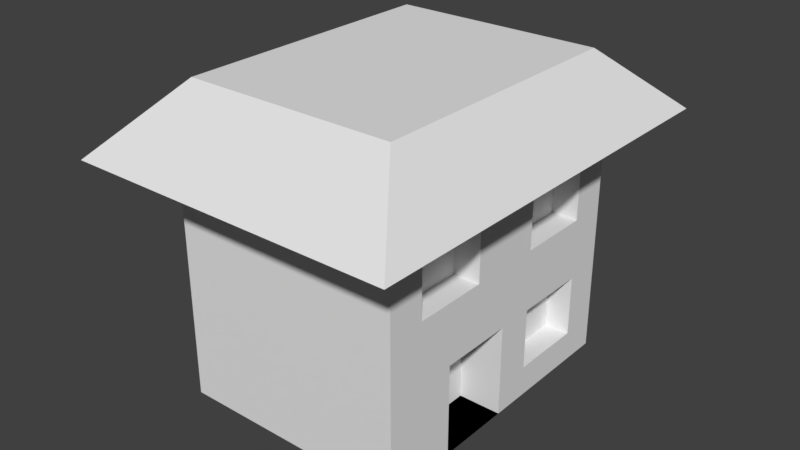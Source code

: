 # Source: house1.blend  (saved by Blender 2.78.0; exported with 4.5.12 LTS)
import bpy
from mathutils import Matrix  # noqa: F401  (used for matrix-valued properties, if any)

bpy.ops.wm.read_factory_settings(use_empty=True)
scene = bpy.context.scene
scene.name = 'Scene'

# ---- collections
col_collection_1 = bpy.data.collections.new('Collection 1'); scene.collection.children.link(col_collection_1)

# ---- materials (node trees are filled in below, after node groups)
mat_material = bpy.data.materials.new('Material')
mat_material.alpha_threshold = 0.0
mat_material.use_transparent_shadow = False
mat_material.roughness = 0.5
mat_material.line_color = (0.0, 0.0, 0.0, 1.0)

# ---- material node trees

# ---- world
world_world = bpy.data.worlds.new('World'); scene.world = world_world
world_world.color = (0.05088, 0.05088, 0.05088)
world_world.use_sun_shadow = False
world_world.sun_shadow_jitter_overblur = 0.0
world_world.cycles.sampling_method = 'MANUAL'

# ---- meshes
me_cube = bpy.data.meshes.new('Cube')
me_cube.from_pydata([(1.715, 2.225, -1.8), (1.715, -2.225, -1.8), (-1.715, -2.225, -1.8), (-1.715, 2.225, -1.8), (1.715, 2.225, 1.8), (1.715, -2.225, 1.8), (-1.715, -2.225, 1.8), (-1.715, 2.225, 1.8), (2.417, 3.136, 1.8), (2.417, -3.136, 1.8), (-2.417, 3.136, 1.8), (-2.417, -3.136, 1.8), (1.562, 2.027, 2.75), (1.562, -2.027, 2.75), (-1.562, 2.027, 2.75), (-1.562, -2.027, 2.75), (1.715, 0.0, -1.8), (3.576e-07, 2.225, -1.8), (1.715, 2.225, 0.0), (-1.192e-07, -2.225, -1.8), (1.715, -2.225, 0.0), (-1.715, 7.153e-07, -1.8), (-1.715, -2.225, 0.0), (-1.715, 2.225, 0.0), (1.715, -1.192e-06, 1.8), (4.768e-07, 2.225, 1.8), (-7.153e-07, -2.225, 1.8), (-1.715, 4.768e-07, 1.8), (4.768e-07, 2.225, 0.0), (-1.715, 4.768e-07, 0.0), (-4.768e-07, -2.225, 0.0), (1.715, -7.153e-07, 0.0), (1.192e-07, 3.576e-07, -1.8), (1.715, -1.112, -1.8), (-0.8575, 2.225, -1.8), (1.715, 2.225, 0.9), (-0.8575, -2.225, -1.8), (1.715, -2.225, 0.9), (-1.715, 1.112, -1.8), (-1.715, -2.225, 0.9), (-1.715, 2.225, 0.9), (1.715, -1.112, 1.8), (-0.8575, 2.225, 1.8), (-0.8575, -2.225, 1.8), (-1.715, 1.112, 1.8), (1.715, 1.112, -1.8), (0.8575, 2.225, -1.8), (1.715, 2.225, -0.9), (0.8575, -2.225, -1.8), (1.715, -2.225, -0.9), (-1.715, -1.112, -1.8), (-1.715, -2.225, -0.9), (-1.715, 2.225, -0.9), (1.715, 1.112, 1.8), (0.8575, 2.225, 1.8), (0.8575, -2.225, 1.8), (-1.715, -1.112, 1.8), (-0.8575, 2.225, 0.0), (0.8575, 2.225, 0.0), (4.768e-07, 2.225, 0.9), (4.172e-07, 2.225, -0.9), (-1.715, 1.112, 0.0), (-1.715, -1.112, 0.0), (-1.715, 5.96e-07, -0.9), (-1.715, 4.768e-07, 0.9), (-0.8575, -2.225, 0.0), (0.8575, -2.225, 0.0), (-2.98e-07, -2.225, -0.9), (-5.96e-07, -2.225, 0.9), (1.715, -1.112, 0.0), (1.715, 1.112, 0.0), (1.715, -3.576e-07, -0.9), (1.715, -9.537e-07, 0.9), (-0.8575, 5.364e-07, -1.8), (0.8575, 1.788e-07, -1.8), (2.384e-07, 1.112, -1.8), (0.0, -1.112, -1.8), (0.8575, -1.112, -1.8), (0.8575, 1.112, -1.8), (-0.8575, 1.112, -1.8), (3.576e-07, 1.915, -0.9), (1.324, 1.668, 0.9), (1.715, -1.112, -0.9), (0.8575, -2.225, 0.9), (0.8575, -2.225, -0.9), (-0.8575, -2.225, -0.9), (-1.715, -1.112, 0.9), (-1.715, -1.112, -0.9), (-1.715, 1.112, -0.9), (0.8575, 2.225, -0.9), (0.8575, 2.225, 0.9), (-0.8575, 2.225, -0.9), (-1.715, 1.112, 0.9), (-0.8575, -2.225, 0.9), (3.278e-07, 1.915, -1.35), (-0.8575, -1.112, -1.8), (1.715, -1.668, -1.8), (-1.286, 2.225, -1.8), (1.715, 2.225, 1.35), (-1.286, -2.225, -1.8), (1.715, -2.225, 1.35), (-1.715, 1.668, -1.8), (-1.715, -2.225, 1.35), (-1.715, 2.225, 1.35), (1.715, -1.668, 1.8), (-1.286, 2.225, 1.8), (-1.286, -2.225, 1.8), (-1.715, 1.668, 1.8), (1.715, 0.5562, -1.8), (0.4287, 2.225, -1.8), (1.715, 2.225, -0.45), (0.4287, -2.225, -1.8), (1.715, -2.225, -0.45), (-1.715, -0.5562, -1.8), (-1.715, -2.225, -0.45), (-1.715, 2.225, -0.45), (1.715, 0.5562, 1.8), (0.4287, 2.225, 1.8), (0.4287, -2.225, 1.8), (-1.715, -0.5562, 1.8), (-1.286, 2.225, 0.0), (0.4287, 2.225, 0.0), (4.768e-07, 2.225, 1.35), (4.47e-07, 2.225, -0.45), (-1.715, 1.668, 0.0), (-1.715, -0.5562, 0.0), (-1.715, 6.557e-07, -1.35), (-1.715, 4.768e-07, 0.45), (-1.286, -2.225, 0.0), (0.4287, -2.225, 0.0), (-2.086e-07, -2.225, -1.35), (-5.364e-07, -2.225, 0.45), (1.715, -1.668, 0.0), (1.715, 0.5562, 0.0), (1.715, -1.788e-07, -1.35), (1.715, -8.345e-07, 0.45), (-1.286, 6.258e-07, -1.8), (0.4287, 2.682e-07, -1.8), (2.98e-07, 1.668, -1.8), (5.96e-08, -0.5562, -1.8), (1.715, -0.5562, -1.8), (-0.4287, 2.225, -1.8), (1.715, 2.225, 0.45), (-0.4287, -2.225, -1.8), (1.715, -2.225, 0.45), (-1.715, 0.5562, -1.8), (-1.715, -2.225, 0.45), (-1.715, 2.225, 0.45), (1.715, -0.5562, 1.8), (-0.4287, 2.225, 1.8), (-0.4287, -2.225, 1.8), (-1.715, 0.5562, 1.8), (1.715, 1.668, -1.8), (1.286, 2.225, -1.8), (1.715, 2.225, -1.35), (1.286, -2.225, -1.8), (1.715, -2.225, -1.35), (-1.715, -1.668, -1.8), (-1.715, -2.225, -1.35), (-1.715, 2.225, -1.35), (1.715, 1.668, 1.8), (1.286, 2.225, 1.8), (1.286, -2.225, 1.8), (-1.715, -1.668, 1.8), (-0.4287, 2.225, 0.0), (1.286, 2.225, 0.0), (4.768e-07, 2.225, 0.45), (3.874e-07, 2.225, -1.35), (-1.715, 0.5562, 0.0), (-1.715, -1.668, 0.0), (-1.715, 5.364e-07, -0.45), (-1.715, 4.768e-07, 1.35), (-0.4287, -2.225, 0.0), (1.286, -2.225, 0.0), (-3.874e-07, -2.225, -0.45), (-6.557e-07, -2.225, 1.35), (1.715, -0.5562, 0.0), (1.715, 1.668, 0.0), (1.715, -5.364e-07, -0.45), (1.715, -1.073e-06, 1.35), (-0.4287, 4.47e-07, -1.8), (1.286, 8.941e-08, -1.8), (1.788e-07, 0.5562, -1.8), (-5.96e-08, -1.668, -1.8), (0.4287, -1.112, -1.8), (1.286, -1.112, -1.8), (0.8575, -0.5562, -1.8), (0.8575, -1.668, -1.8), (0.4287, 1.112, -1.8), (1.286, 1.112, -1.8), (0.8575, 1.668, -1.8), (0.8575, 0.5562, -1.8), (-1.286, 1.112, -1.8), (-0.4287, 1.112, -1.8), (-0.8575, 1.668, -1.8), (-0.8575, 0.5562, -1.8), (1.715, 0.5562, 0.9), (1.715, 1.668, 0.9), (1.715, 1.112, 0.45), (1.715, 1.112, 1.35), (1.715, 0.5562, -0.9), (1.715, 1.668, -0.9), (1.715, 1.112, -1.35), (1.715, 1.112, -0.45), (1.715, -1.668, -0.9), (1.353, 1.112, -0.9), (1.715, -1.112, -1.35), (1.715, -1.112, -0.45), (0.4287, -2.225, 0.9), (1.286, -2.225, 0.9), (0.8575, -2.225, 0.45), (0.8575, -2.225, 1.35), (0.4287, -2.225, -0.9), (1.286, -2.225, -0.9), (0.8575, -2.225, -1.35), (0.8575, -2.225, -0.45), (-1.286, -2.225, -0.9), (-0.4287, -2.225, -0.9), (-0.8575, -2.225, -1.35), (-0.8575, -2.225, -0.45), (-1.715, -0.5562, 0.9), (-1.715, -1.668, 0.9), (-1.715, -1.112, 0.45), (-1.715, -1.112, 1.35), (-1.715, -0.5562, -0.9), (-1.715, -1.668, -0.9), (-1.715, -1.112, -1.35), (-1.715, -1.112, -0.45), (-1.715, 1.668, -0.9), (-1.715, 0.5562, -0.9), (-1.715, 1.112, -1.35), (-1.715, 1.112, -0.45), (1.788e-07, 1.453, 0.45), (1.286, 2.225, -0.9), (0.8575, 2.225, -0.45), (0.8575, 2.225, -1.35), (0.4287, 2.225, 0.9), (1.286, 2.225, 0.9), (0.8575, 2.225, 1.35), (0.8575, 2.225, 0.45), (-1.286, 2.225, 0.9), (-0.8575, 2.225, 1.35), (-0.8575, 2.225, 0.45), (-1.286, 2.225, -0.9), (-0.4287, 2.225, -0.9), (-0.8575, 2.225, -0.45), (-0.8575, 2.225, -1.35), (-1.715, 1.668, 0.9), (-1.715, 0.5562, 0.9), (-1.715, 1.112, 0.45), (-1.715, 1.112, 1.35), (-1.286, -2.225, 0.9), (-0.4287, -2.225, 0.9), (-0.8575, -2.225, 0.45), (-0.8575, -2.225, 1.35), (1.715, -1.668, 0.9), (1.715, -0.5562, 0.9), (1.715, -1.112, 0.45), (1.715, -1.112, 1.35), (-1.286, -1.112, -1.8), (-0.4287, -1.112, -1.8), (-0.8575, -0.5562, -1.8), (-0.8575, -1.668, -1.8), (-0.4287, -1.668, -1.8), (-0.4287, -0.5562, -1.8), (-1.286, -0.5562, -1.8), (1.715, -0.5562, 1.35), (1.715, -0.5562, 0.45), (1.715, -1.668, 0.45), (-0.4287, -2.225, 1.35), (-0.4287, -2.225, 0.45), (-1.286, -2.225, 0.45), (-1.715, 0.5562, 1.35), (-1.715, 0.5562, 0.45), (-1.715, 1.668, 0.45), (-0.4287, 2.225, -1.35), (-0.4287, 2.225, -0.45), (-1.286, 2.225, -0.45), (-0.4287, 2.225, 0.45), (-0.4287, 2.225, 1.35), (-1.286, 2.225, 1.35), (1.286, 2.225, 0.45), (1.286, 2.225, 1.35), (0.4287, 2.225, 1.35), (1.286, 2.225, -1.35), (1.286, 2.225, -0.45), (0.4287, 2.225, -0.45), (-1.715, 0.5562, -0.45), (-1.715, 0.5562, -1.35), (-1.715, 1.668, -1.35), (-1.715, -1.668, -0.45), (-1.715, -1.668, -1.35), (-1.715, -0.5562, -1.35), (-1.715, -1.668, 1.35), (-1.715, -1.668, 0.45), (-1.715, -0.5562, 0.45), (-0.4287, -2.225, -0.45), (-0.4287, -2.225, -1.35), (-1.286, -2.225, -1.35), (1.286, -2.225, -0.45), (1.286, -2.225, -1.35), (0.4287, -2.225, -1.35), (1.286, -2.225, 1.35), (1.286, -2.225, 0.45), (0.4287, -2.225, 0.45), (1.715, -0.5562, -0.45), (1.353, 1.668, -0.9), (1.715, -1.668, -1.35), (1.715, 1.668, -0.45), (1.715, 1.668, -1.35), (1.715, 0.5562, -1.35), (1.715, 1.668, 1.35), (1.715, 1.668, 0.45), (1.715, 0.5562, 0.45), (-0.4287, 0.5562, -1.8), (-0.4287, 1.668, -1.8), (-1.286, 1.668, -1.8), (1.286, 0.5562, -1.8), (1.286, 1.668, -1.8), (0.4287, 1.668, -1.8), (1.286, -1.668, -1.8), (1.286, -0.5562, -1.8), (0.4287, -0.5562, -1.8), (0.4287, -1.668, -1.8), (0.4287, 0.5562, -1.8), (-1.286, 0.5562, -1.8), (1.715, 0.5562, 1.35), (1.715, 0.5562, -0.45), (1.715, -1.668, -0.45), (0.4287, -2.225, 1.35), (0.4287, -2.225, -0.45), (-1.286, -2.225, -0.45), (-1.715, -0.5562, 1.35), (-1.715, -0.5562, -0.45), (-1.715, 1.668, -0.45), (0.4287, 2.225, -1.35), (0.4287, 2.225, 0.45), (-1.286, 2.225, 0.45), (-1.286, 2.225, -1.35), (-1.715, 1.668, 1.35), (-1.286, -2.225, 1.35), (1.715, -1.668, 1.35), (-1.286, -1.668, -1.8), (1.081, -1.192e-07, -1.35), (1.081, 5.96e-08, -1.8), (1.081, -0.5562, -1.8), (1.081, -1.112, -1.8), (1.081, -4.768e-07, -0.45), (1.081, -2.98e-07, -0.9), (1.081, -0.5562, -0.9), (1.081, -1.112, -0.9), (1.081, -1.112, -1.35), (1.081, -1.112, -0.45), (1.081, -0.5562, -0.45), (1.081, -0.5562, -1.35), (1.353, 1.112, -0.45), (1.353, 0.5562, -0.9), (1.353, 1.112, -1.35), (1.353, 1.668, -0.45), (1.353, 1.668, -1.35), (1.353, 0.5562, -1.35), (1.353, 0.5562, -0.45), (1.324, 1.112, 0.9), (1.324, 1.112, 1.35), (1.324, -0.5562, 0.9), (1.324, -1.112, 0.9), (1.324, -1.112, 1.35), (1.324, 0.5562, 0.9), (1.324, 1.112, 0.45), (1.324, -1.668, 0.9), (1.324, -1.112, 0.45), (1.324, -0.5562, 1.35), (1.324, -0.5562, 0.45), (1.324, -1.668, 0.45), (1.324, 1.668, 1.35), (1.324, 1.668, 0.45), (1.324, 0.5562, 0.45), (1.324, 0.5562, 1.35), (1.324, -1.668, 1.35), (0.4287, 1.915, -0.9), (0.8575, 1.915, -1.35), (0.8575, 1.915, -0.9), (3.874e-07, 1.915, -0.45), (0.8575, 1.915, -0.45), (0.4287, 1.915, -0.45), (0.4287, 1.915, -1.35), (1.788e-07, 1.453, 0.9), (-0.4287, 1.453, 0.9), (-0.8575, 1.453, 0.9), (-0.8575, 1.453, 0.45), (1.788e-07, 1.453, 1.35), (-1.286, 1.453, 0.9), (-0.8575, 1.453, 1.35), (-0.4287, 1.453, 0.45), (-0.4287, 1.453, 1.35), (-1.286, 1.453, 1.35), (-1.286, 1.453, 0.45)], [], [(342, 99, 2, 157), (7, 107, 44, 151, 27, 119, 56, 163, 6, 11, 10), (341, 104, 5, 100), (340, 106, 6, 102), (339, 107, 7, 103), (338, 97, 3, 159), (10, 11, 15, 14), (4, 161, 54, 117, 25, 149, 42, 105, 7, 10, 8), (6, 106, 43, 150, 26, 118, 55, 162, 5, 9, 11), (5, 104, 41, 148, 24, 116, 53, 160, 4, 8, 9), (12, 14, 15, 13), (8, 10, 14, 12), (11, 9, 13, 15), (9, 8, 12, 13), (337, 120, 23, 147), (336, 121, 28, 166), (335, 109, 17, 167), (334, 124, 23, 115), (333, 125, 29, 170), (332, 119, 27, 171), (331, 128, 22, 114), (330, 129, 30, 174), (329, 118, 26, 175), (328, 132, 20, 112), (327, 133, 31, 178), (326, 116, 24, 179), (325, 136, 21, 145), (324, 137, 32, 182), (323, 111, 19, 183), (322, 184, 76, 139), (321, 185, 77, 186), (320, 155, 48, 187), (319, 188, 75, 138), (318, 189, 78, 190), (317, 181, 74, 191), (316, 192, 38, 101), (315, 193, 79, 194), (314, 180, 73, 195), (313, 196, 72, 135), (196, 313, 376, 367), (311, 160, 53, 199), (310, 200, 71, 134), (200, 310, 360, 356), (308, 177, 70, 203), (307, 204, 49, 156), (71, 178, 347, 348), (305, 176, 69, 207), (304, 208, 68, 131), (303, 209, 83, 210), (302, 162, 55, 211), (301, 212, 67, 130), (300, 213, 84, 214), (299, 173, 66, 215), (298, 216, 51, 158), (297, 217, 85, 218), (296, 172, 65, 219), (295, 220, 64, 127), (294, 221, 86, 222), (293, 163, 56, 223), (292, 224, 63, 126), (291, 225, 87, 226), (290, 169, 62, 227), (289, 228, 52, 159), (288, 229, 88, 230), (287, 168, 61, 231), (286, 234, 383, 384), (285, 233, 89, 234), (284, 153, 46, 235), (283, 236, 59, 122), (282, 237, 90, 238), (281, 165, 58, 239), (280, 240, 40, 103), (166, 278, 393, 232), (278, 164, 57, 242), (277, 243, 52, 115), (276, 244, 91, 245), (275, 141, 34, 246), (274, 247, 40, 147), (273, 248, 92, 249), (272, 151, 44, 250), (271, 251, 39, 146), (270, 252, 93, 253), (269, 150, 43, 254), (268, 255, 37, 144), (341, 255, 369, 378), (266, 148, 41, 258), (265, 259, 50, 113), (264, 260, 95, 261), (263, 143, 36, 262), (260, 263, 262, 95), (76, 183, 263, 260), (183, 19, 143, 263), (180, 264, 261, 73), (32, 139, 264, 180), (139, 76, 260, 264), (136, 265, 113, 21), (73, 261, 265, 136), (261, 95, 259, 265), (326, 196, 367, 377), (72, 179, 266, 256), (179, 24, 148, 266), (176, 267, 257, 69), (31, 135, 267, 176), (135, 72, 256, 267), (132, 268, 144, 20), (69, 257, 268, 132), (258, 341, 378, 366), (252, 269, 254, 93), (68, 175, 269, 252), (175, 26, 150, 269), (172, 270, 253, 65), (30, 131, 270, 172), (131, 68, 252, 270), (128, 271, 146, 22), (65, 253, 271, 128), (253, 93, 251, 271), (248, 272, 250, 92), (64, 171, 272, 248), (171, 27, 151, 272), (168, 273, 249, 61), (29, 127, 273, 168), (127, 64, 248, 273), (124, 274, 147, 23), (61, 249, 274, 124), (249, 92, 247, 274), (244, 275, 246, 91), (60, 167, 275, 244), (167, 17, 141, 275), (164, 276, 245, 57), (28, 123, 276, 164), (123, 60, 244, 276), (120, 277, 115, 23), (57, 245, 277, 120), (245, 91, 243, 277), (240, 280, 395, 391), (241, 279, 394, 392), (166, 28, 164, 278), (149, 279, 241, 42), (25, 122, 279, 149), (59, 166, 232, 386), (105, 280, 103, 7), (42, 241, 280, 105), (278, 242, 389, 393), (237, 281, 239, 90), (35, 142, 281, 237), (142, 18, 165, 281), (161, 282, 238, 54), (4, 98, 282, 161), (98, 35, 237, 282), (117, 283, 122, 25), (54, 238, 283, 117), (238, 90, 236, 283), (233, 284, 235, 89), (47, 154, 284, 233), (154, 0, 153, 284), (165, 285, 234, 58), (18, 110, 285, 165), (110, 47, 233, 285), (121, 286, 123, 28), (58, 234, 286, 121), (60, 123, 382, 80), (229, 287, 231, 88), (63, 170, 287, 229), (170, 29, 168, 287), (145, 288, 230, 38), (21, 126, 288, 145), (126, 63, 229, 288), (101, 289, 159, 3), (38, 230, 289, 101), (230, 88, 228, 289), (225, 290, 227, 87), (51, 114, 290, 225), (114, 22, 169, 290), (157, 291, 226, 50), (2, 158, 291, 157), (158, 51, 225, 291), (113, 292, 126, 21), (50, 226, 292, 113), (226, 87, 224, 292), (221, 293, 223, 86), (39, 102, 293, 221), (102, 6, 163, 293), (169, 294, 222, 62), (22, 146, 294, 169), (146, 39, 221, 294), (125, 295, 127, 29), (62, 222, 295, 125), (222, 86, 220, 295), (217, 296, 219, 85), (67, 174, 296, 217), (174, 30, 172, 296), (143, 297, 218, 36), (19, 130, 297, 143), (130, 67, 217, 297), (99, 298, 158, 2), (36, 218, 298, 99), (218, 85, 216, 298), (213, 299, 215, 84), (49, 112, 299, 213), (112, 20, 173, 299), (155, 300, 214, 48), (1, 156, 300, 155), (156, 49, 213, 300), (111, 301, 130, 19), (48, 214, 301, 111), (214, 84, 212, 301), (209, 302, 211, 83), (37, 100, 302, 209), (100, 5, 162, 302), (173, 303, 210, 66), (20, 144, 303, 173), (144, 37, 209, 303), (129, 304, 131, 30), (66, 210, 304, 129), (210, 83, 208, 304), (33, 140, 345, 346), (82, 206, 351, 350), (178, 31, 176, 305), (207, 82, 350, 352), (134, 71, 348, 343), (178, 305, 353, 347), (96, 307, 156, 1), (33, 206, 307, 96), (206, 82, 204, 307), (203, 327, 361, 355), (47, 110, 308, 201), (110, 18, 177, 308), (152, 309, 202, 45), (0, 154, 309, 152), (154, 47, 201, 309), (108, 310, 134, 16), (45, 202, 310, 108), (201, 308, 358, 306), (197, 311, 374, 81), (35, 98, 311, 197), (98, 4, 160, 311), (177, 312, 198, 70), (18, 142, 312, 177), (142, 35, 197, 312), (133, 313, 135, 31), (70, 198, 313, 133), (199, 326, 377, 363), (193, 314, 195, 79), (75, 182, 314, 193), (182, 32, 180, 314), (141, 315, 194, 34), (17, 138, 315, 141), (138, 75, 193, 315), (97, 316, 101, 3), (34, 194, 316, 97), (194, 79, 192, 316), (189, 317, 191, 78), (45, 108, 317, 189), (108, 16, 181, 317), (153, 318, 190, 46), (0, 152, 318, 153), (152, 45, 189, 318), (109, 319, 138, 17), (46, 190, 319, 109), (190, 78, 188, 319), (185, 320, 187, 77), (33, 96, 320, 185), (96, 1, 155, 320), (181, 321, 186, 74), (16, 140, 321, 181), (140, 33, 185, 321), (137, 322, 139, 32), (74, 186, 322, 137), (186, 77, 184, 322), (184, 323, 183, 76), (77, 187, 323, 184), (187, 48, 111, 323), (188, 324, 182, 75), (78, 191, 324, 188), (191, 74, 137, 324), (192, 325, 145, 38), (79, 195, 325, 192), (195, 73, 136, 325), (196, 326, 179, 72), (257, 267, 372, 370), (199, 53, 116, 326), (200, 327, 178, 71), (202, 309, 359, 357), (203, 70, 133, 327), (204, 328, 112, 49), (82, 207, 328, 204), (207, 69, 132, 328), (208, 329, 175, 68), (83, 211, 329, 208), (211, 55, 118, 329), (212, 330, 174, 67), (84, 215, 330, 212), (215, 66, 129, 330), (216, 331, 114, 51), (85, 219, 331, 216), (219, 65, 128, 331), (220, 332, 171, 64), (86, 223, 332, 220), (223, 56, 119, 332), (224, 333, 170, 63), (87, 227, 333, 224), (227, 62, 125, 333), (228, 334, 115, 52), (88, 231, 334, 228), (231, 61, 124, 334), (335, 167, 94, 385), (123, 286, 384, 382), (235, 46, 109, 335), (236, 336, 166, 59), (90, 239, 336, 236), (239, 58, 121, 336), (240, 337, 147, 40), (337, 240, 391, 396), (242, 57, 120, 337), (243, 338, 159, 52), (91, 246, 338, 243), (246, 34, 97, 338), (247, 339, 103, 40), (92, 250, 339, 247), (250, 44, 107, 339), (251, 340, 102, 39), (93, 254, 340, 251), (254, 43, 106, 340), (255, 341, 100, 37), (313, 198, 368, 376), (258, 41, 104, 341), (259, 342, 157, 50), (95, 262, 342, 259), (262, 36, 99, 342), (354, 349, 350, 351), (349, 353, 352, 350), (348, 347, 353, 349), (345, 354, 351, 346), (344, 343, 354, 345), (343, 348, 349, 354), (16, 134, 343, 344), (305, 207, 352, 353), (206, 33, 346, 351), (140, 16, 344, 345), (359, 306, 205, 357), (306, 358, 355, 205), (357, 205, 356, 360), (205, 355, 361, 356), (308, 203, 355, 358), (310, 202, 357, 360), (309, 201, 306, 359), (327, 200, 356, 361), (375, 81, 362, 368), (372, 364, 365, 370), (364, 371, 366, 365), (370, 365, 369, 373), (81, 374, 363, 362), (368, 362, 367, 376), (362, 363, 377, 367), (365, 366, 378, 369), (198, 312, 375, 368), (267, 256, 364, 372), (266, 258, 366, 371), (268, 257, 370, 373), (312, 197, 81, 375), (256, 266, 371, 364), (311, 199, 363, 374), (255, 268, 373, 369), (384, 379, 80, 382), (383, 381, 379, 384), (379, 385, 94, 80), (381, 380, 385, 379), (235, 335, 385, 380), (234, 89, 381, 383), (89, 235, 380, 381), (167, 60, 80, 94), (394, 387, 388, 392), (387, 393, 389, 388), (386, 232, 393, 387), (390, 386, 387, 394), (392, 388, 391, 395), (388, 389, 396, 391), (279, 122, 390, 394), (122, 59, 386, 390), (280, 241, 392, 395), (242, 337, 396, 389)])
me_cube.materials.append(mat_material)
me_cube.use_remesh_preserve_volume = False
me_cube.use_remesh_preserve_attributes = False
me_cube.use_mirror_vertex_groups = False
me_cube.update()

# ---- objects
ob_cube = bpy.data.objects.new('Cube', me_cube)

# ---- transforms, parenting, visibility, modifiers, constraints
ob_cube.location = (0.0, 0.0, 0.0)
ob_cube.lock_rotations_4d = False
ob_cube.empty_display_type = 'ARROWS'
ob_cube.lineart.crease_threshold = 0.0

# ---- collection membership
col_collection_1.objects.link(ob_cube)

# ---- scene / render settings (as saved in the file)
scene.frame_start = 1; scene.frame_end = 250; scene.frame_set(1)
scene.render.engine = 'BLENDER_EEVEE_NEXT'
scene.render.resolution_percentage = 50
scene.render.dither_intensity = 0.0
scene.cycles.use_denoising = False
scene.cycles.samples = 128
scene.cycles.sampling_pattern = 'TABULATED_SOBOL'
scene.cycles.light_sampling_threshold = 0.0
scene.cycles.use_adaptive_sampling = False
scene.cycles.use_light_tree = False
scene.cycles.blur_glossy = 0.0
scene.cycles.sample_clamp_indirect = 0.0
scene.view_settings.view_transform = 'Standard'
bpy.context.view_layer.update()

# ---- added for rendering (the .blend has no active camera and no usable light): camera, sun
cam_auto = bpy.data.cameras.new('AutoCamera')
cam_auto.lens = 50.0
cam_auto.sensor_width = 36.0
cam_auto.clip_end = 1000.0
ob_auto_camera = bpy.data.objects.new('AutoCamera', cam_auto)
scene.collection.objects.link(ob_auto_camera)
ob_auto_camera.location = (8.44961, -10.1395, 7.23452)
ob_auto_camera.rotation_euler = (1.09748, -7.21219e-08, 0.694738)
scene.camera = ob_auto_camera
light_auto_sun = bpy.data.lights.new('AutoSun', 'SUN')
light_auto_sun.energy = 3.0
light_auto_sun.angle = 0.0523599
ob_auto_sun = bpy.data.objects.new('AutoSun', light_auto_sun)
scene.collection.objects.link(ob_auto_sun)
ob_auto_sun.rotation_euler = (0.872665, 0.174533, 0.523599)
bpy.context.view_layer.update()
